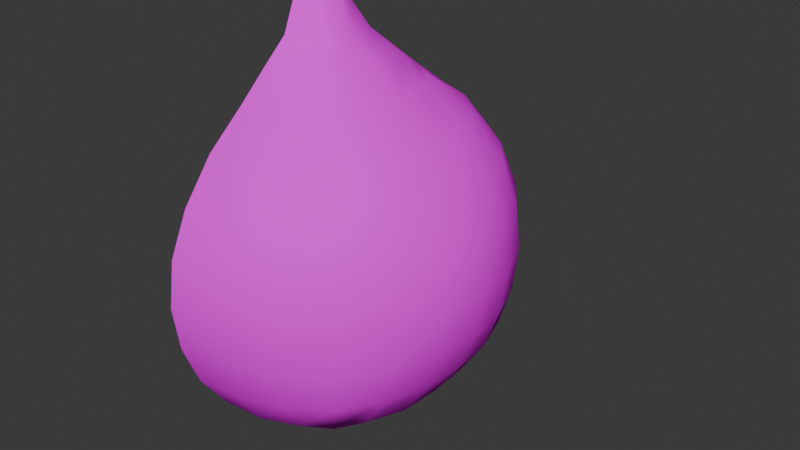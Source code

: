 # Source: onion_half.blend  (saved by Blender 4.3.34; exported with 4.5.12 LTS)
import bpy
from mathutils import Matrix  # noqa: F401  (used for matrix-valued properties, if any)

bpy.ops.wm.read_factory_settings(use_empty=True)
scene = bpy.context.scene
scene.name = 'Scene'

# ---- collections
col_collection = bpy.data.collections.new('Collection'); scene.collection.children.link(col_collection)

# ---- images (referenced by path relative to the original .blend; pixels are not part of the script)
import os
ASSET_DIR = os.environ.get("B2B_ASSET_DIR", "")  # directory of the original .blend (textures are referenced by path, not embedded)
HERE = os.path.dirname(os.path.abspath(__file__))  # packed textures are extracted next to this script under _unpacked/

def load_image(name, relpath, width, height, colorspace="sRGB"):
    """Load a texture the original file referenced (path relative to the .blend, or extracted next to this script)."""
    p = next((c for c in (os.path.join(HERE, relpath), os.path.join(ASSET_DIR, relpath)) if relpath and os.path.exists(c)), "")
    if p:
        img = bpy.data.images.load(p, check_existing=True)
        img.name = name
    else:  # same state as the original file: an image datablock whose file is absent (Cycles renders it pink)
        img = bpy.data.images.new(name, width, height)
        img.source = "FILE"
        img.filepath = "//" + (relpath or name)
    img.colorspace_settings.name = colorspace
    return img
img_onion_png = load_image('Onion.png', 'PC Computer - Overcooked - Onion/Onion/Onion.png', 1024, 1024, 'sRGB')

# ---- materials (node trees are filled in below, after node groups)
mat_onion = bpy.data.materials.new('Onion')
mat_onion.diffuse_color = (1.0, 1.0, 1.0, 1.0)
mat_onion.roughness = 0.86

# ---- material node trees
mat_onion.use_nodes = True; mat_onion.node_tree.nodes.clear()
_N = mat_onion.node_tree.nodes; _L = mat_onion.node_tree.links
n0 = _N.new('ShaderNodeBsdfPrincipled'); n0.name = 'Principled BSDF'; n0.location = (0, 300)
n0.inputs[2].default_value = 0.86
n0.inputs[3].default_value = 1.0
n0.inputs[13].default_value = 0.2
n0.inputs[27].default_value = (0.0, 0.0, 0.0, 1.0)
n1 = _N.new('ShaderNodeOutputMaterial'); n1.name = 'Material Output'; n1.location = (280, 300)
n2 = _N.new('ShaderNodeTexImage'); n2.name = 'Image Texture'; n2.location = (-480, 300)
n2.image = img_onion_png
_L.new(n2.outputs[0], n0.inputs[0])
_L.new(n0.outputs[0], n1.inputs[0])
n1.is_active_output = True

# ---- world
world_world = bpy.data.worlds.new('World'); scene.world = world_world
world_world.use_nodes = True; world_world.node_tree.nodes.clear()
_N = world_world.node_tree.nodes; _L = world_world.node_tree.links
n0 = _N.new('ShaderNodeOutputWorld'); n0.name = 'World Output'; n0.location = (300, 300)
n1 = _N.new('ShaderNodeBackground'); n1.name = 'Background'; n1.location = (10, 300)
n1.inputs[0].default_value = (0.05088, 0.05088, 0.05088, 1.0)
_L.new(n1.outputs[0], n0.inputs[0])
n0.is_active_output = True
world_world.color = (0.05088, 0.05088, 0.05088)
world_world.sun_shadow_jitter_overblur = 0.0

# ---- meshes
me_onion_whole = bpy.data.meshes.new('Onion_Whole')
me_onion_whole.from_pydata([(0.000131, 0.6957, -0.1855), (0.000131, 0.7542, -0.1202), (0.000131, 0.5529, -0.3243), (0.000131, 0.4712, -0.3624), (0.09135, 0.4705, -0.3506), (0.09265, 0.3808, -0.3624), (0.1829, 0.3808, -0.3243), (0.18, 0.2929, -0.3152), (0.2629, 0.2923, -0.2566), (0.249, 0.2089, -0.2427), (0.2976, 0.2085, -0.1682), (0.3215, 0.2929, -0.1737), (0.2676, 0.3808, -0.2613), (0.3306, 0.3808, -0.1766), (0.2629, 0.4661, -0.2566), (0.3215, 0.4686, -0.1737), (0.2399, 0.5532, -0.2336), (0.2942, 0.5531, -0.1662), (0.1988, 0.626, -0.1925), (0.2368, 0.6295, -0.1475), (0.1538, 0.6295, -0.2305), (0.1427, 0.6904, -0.1364), (0.08336, 0.6319, -0.2566), (0.08562, 0.6944, -0.169), (0.000131, 0.6328, -0.2613), (0.103, 0.7424, -0.0967), (0.1753, 0.6944, -0.07933), (0.1265, 0.7542, 0.006185), (0.2629, 0.6319, -0.07707), (0.3215, 0.5529, -0.08163), (0.3306, 0.5529, 0.006158), (0.3687, 0.4712, 0.006158), (0.3569, 0.4705, -0.08506), (0.3569, 0.4705, 0.09738), (0.3215, 0.5529, 0.09394), (0.2676, 0.6328, 0.006158), (0.2629, 0.6319, 0.08939), (0.1917, 0.6957, 0.006158), (0.1753, 0.6944, 0.09164), (0.103, 0.7424, 0.1091), (0.1427, 0.6904, 0.1487), (0.08562, 0.6944, 0.1813), (0.08336, 0.6319, 0.2689), (0.000131, 0.6328, 0.2737), (0.1538, 0.6295, 0.2428), (0.2368, 0.6295, 0.1598), (0.1988, 0.626, 0.2048), (0.2942, 0.5531, 0.1786), (0.2399, 0.5532, 0.2459), (0.2629, 0.4661, 0.2689), (0.3215, 0.4686, 0.1861), (0.3306, 0.3808, 0.1889), (0.3687, 0.3808, 0.09867), (0.3814, 0.3808, 0.006158), (0.3687, 0.3808, -0.08636), (0.2676, 0.3808, 0.2737), (0.3569, 0.2934, -0.08506), (0.3687, 0.2935, 0.006158), (0.3569, 0.2934, 0.09738), (0.3215, 0.2929, 0.1861), (0.2629, 0.2923, 0.2689), (0.3252, 0.2083, -0.08264), (0.3344, 0.2082, 0.006158), (0.3252, 0.2083, 0.09496), (0.2976, 0.2085, 0.1805), (0.249, 0.2089, 0.255), (0.2728, 0.1303, -0.08023), (0.2426, 0.1303, -0.1513), (0.2104, 0.1303, -0.2041), (0.2728, 0.1303, 0.09255), (0.2778, 0.1303, 0.006158), (0.2426, 0.1303, 0.1636), (0.2104, 0.1303, 0.2164), (0.1499, 0.06953, -0.1436), (0.1576, 0.1303, -0.2363), (0.1869, 0.06953, -0.08496), (0.2064, 0.06953, 0.006158), (0.1869, 0.06953, 0.09728), (0.1499, 0.06953, 0.1559), (0.1576, 0.1303, 0.2486), (0.09125, 0.06953, -0.1806), (0.08652, 0.1303, -0.2665), (0.08423, 0.02932, -0.07794), (0.08423, 0.02932, 0.09025), (0.09616, 0.01751, 0.006158), (0.09125, 0.06953, 0.1929), (0.08652, 0.1303, 0.2789), (0.000131, 0.01751, -0.08987), (0.000131, 0.004766, 0.006158), (0.000131, 0.1303, 0.2838), (0.08893, 0.2083, 0.3313), (0.1745, 0.2085, 0.3036), (0.000131, 0.2082, 0.3404), (0.18, 0.2929, 0.3275), (0.09135, 0.2934, 0.3629), (0.000131, 0.2935, 0.3747), (0.000131, 0.06953, 0.2124), (0.000131, 0.01751, 0.1022), (0.000131, 0.6957, 0.1978), (0.000131, 0.7542, 0.1326), (0.000131, 0.5529, 0.3366), (0.000131, 0.4712, 0.3747), (0.000131, 0.3808, 0.3875), (0.09265, 0.3808, 0.3747), (0.1829, 0.3808, 0.3366), (0.18, 0.4686, 0.3275), (0.09135, 0.4705, 0.3629), (0.1725, 0.5531, 0.3002), (0.08792, 0.5529, 0.3275), (0.000131, 0.9056, 0.006158), (0.000131, 0.793, -0.07548), (0.000131, 0.8648, 0.05709), (0.04176, 0.8398, -0.03547), (0.000131, 0.8648, -0.04478), (0.06668, 0.7852, -0.06039), (0.04176, 0.8398, 0.04778), (0.05107, 0.8648, 0.006152), (0.000131, 0.793, 0.08778), (0.06668, 0.7852, 0.0727), (0.08176, 0.793, 0.006152), (0.000131, 0.1303, -0.2715), (0.000131, 0.06953, -0.2001), (0.000131, 0.2082, -0.3281), (0.000131, 0.2935, -0.3624), (0.08893, 0.2083, -0.3189), (0.1745, 0.2085, -0.2913), (0.09135, 0.2934, -0.3506), (0.000131, 0.3808, -0.3751), (0.18, 0.4686, -0.3152), (0.1725, 0.5531, -0.2879), (0.08792, 0.5529, -0.3152)], [], [(3, 2, 4), (3, 4, 5), (5, 4, 6), (5, 6, 7), (7, 6, 8), (7, 8, 9), (10, 9, 8), (11, 10, 8), (11, 8, 12), (6, 12, 8), (13, 11, 12), (13, 12, 14), (15, 13, 14), (15, 14, 16), (17, 15, 16), (17, 16, 18), (19, 17, 18), (19, 18, 20), (20, 18, 16), (21, 19, 20), (21, 20, 22), (23, 21, 22), (23, 22, 24), (0, 23, 24), (25, 23, 0), (1, 25, 0), (26, 21, 23), (25, 26, 23), (37, 26, 25), (27, 37, 25), (28, 19, 21), (26, 28, 21), (35, 28, 26), (37, 35, 26), (29, 17, 19), (28, 29, 19), (30, 29, 28), (35, 30, 28), (30, 31, 29), (31, 32, 29), (29, 32, 17), (32, 15, 17), (33, 31, 30), (34, 33, 30), (34, 30, 35), (36, 34, 35), (36, 35, 37), (38, 36, 37), (38, 37, 27), (39, 38, 27), (40, 38, 39), (41, 40, 39), (41, 39, 99), (98, 41, 99), (42, 41, 98), (43, 42, 98), (44, 40, 41), (42, 44, 41), (45, 36, 38), (40, 45, 38), (46, 45, 40), (44, 46, 40), (47, 34, 36), (45, 47, 36), (48, 47, 45), (46, 48, 45), (48, 49, 47), (49, 50, 47), (47, 50, 34), (50, 33, 34), (50, 51, 33), (51, 52, 33), (33, 52, 31), (52, 53, 31), (31, 53, 32), (53, 54, 32), (32, 54, 15), (54, 13, 15), (55, 51, 50), (49, 55, 50), (54, 56, 13), (56, 11, 13), (57, 56, 54), (53, 57, 54), (58, 57, 53), (52, 58, 53), (59, 58, 52), (51, 59, 52), (60, 59, 51), (55, 60, 51), (56, 61, 11), (61, 10, 11), (62, 61, 56), (57, 62, 56), (63, 62, 57), (58, 63, 57), (64, 63, 58), (59, 64, 58), (65, 64, 59), (60, 65, 59), (61, 66, 10), (66, 67, 10), (10, 67, 9), (67, 68, 9), (70, 66, 61), (62, 70, 61), (63, 69, 62), (69, 70, 62), (71, 69, 63), (64, 71, 63), (72, 71, 64), (65, 72, 64), (67, 73, 68), (73, 74, 68), (75, 73, 67), (66, 75, 67), (76, 75, 66), (70, 76, 66), (69, 77, 70), (77, 76, 70), (78, 77, 69), (71, 78, 69), (79, 78, 71), (72, 79, 71), (73, 80, 74), (80, 81, 74), (82, 80, 73), (75, 82, 73), (84, 82, 75), (76, 84, 75), (77, 83, 76), (83, 84, 76), (85, 83, 77), (78, 85, 77), (86, 85, 78), (79, 86, 78), (80, 121, 81), (121, 120, 81), (87, 121, 80), (82, 87, 80), (88, 87, 82), (84, 88, 82), (83, 97, 84), (97, 88, 84), (96, 97, 83), (85, 96, 83), (89, 96, 85), (86, 89, 85), (86, 90, 89), (91, 90, 86), (79, 91, 86), (65, 91, 79), (72, 65, 79), (90, 92, 89), (65, 60, 91), (60, 93, 91), (91, 93, 90), (93, 94, 90), (90, 94, 92), (94, 95, 92), (103, 102, 95), (94, 103, 95), (104, 103, 94), (93, 104, 94), (55, 104, 93), (60, 55, 93), (55, 49, 104), (49, 105, 104), (104, 105, 103), (105, 106, 103), (103, 106, 102), (106, 101, 102), (49, 48, 105), (48, 107, 105), (105, 107, 106), (107, 108, 106), (106, 108, 101), (108, 100, 101), (48, 46, 107), (46, 44, 107), (107, 44, 108), (44, 42, 108), (108, 42, 100), (42, 43, 100), (116, 112, 113), (109, 116, 113), (112, 116, 119), (114, 112, 119), (113, 112, 114), (114, 119, 27), (25, 114, 27), (110, 114, 25), (110, 113, 114), (1, 110, 25), (115, 116, 109), (111, 115, 109), (115, 111, 117), (118, 115, 117), (116, 115, 118), (118, 117, 99), (39, 118, 99), (119, 118, 39), (119, 116, 118), (27, 119, 39), (122, 123, 124), (122, 124, 81), (81, 124, 74), (124, 125, 74), (74, 125, 68), (125, 9, 68), (120, 122, 81), (125, 7, 9), (126, 7, 125), (124, 126, 125), (123, 126, 124), (126, 5, 7), (127, 5, 126), (123, 127, 126), (127, 3, 5), (128, 14, 12), (6, 128, 12), (4, 128, 6), (128, 129, 14), (129, 16, 14), (130, 129, 128), (4, 130, 128), (2, 130, 4), (129, 20, 16), (22, 20, 129), (130, 22, 129), (24, 22, 130), (2, 24, 130), (1, 0, 24, 2, 3, 127, 123, 122, 120, 121, 87, 88, 97, 96, 89, 92, 95, 102, 101, 100, 43, 98, 99, 117, 111, 109, 113, 110)])
me_onion_whole.polygons.foreach_set('use_smooth', [True] * 233)
_k = set([(0, 1), (0, 24), (1, 110), (2, 3), (2, 24), (3, 127), (43, 98), (43, 100), (87, 88), (87, 121), (88, 97), (89, 92), (89, 96), (92, 95), (95, 102), (96, 97), (98, 99), (99, 117), (100, 101), (101, 102), (109, 111), (109, 113), (110, 113), (111, 117), (120, 121), (120, 122), (122, 123), (123, 127)])
me_onion_whole.attributes.new('sharp_edge', 'BOOLEAN', 'EDGE').data.foreach_set('value', [ (min(e.vertices), max(e.vertices)) in _k for e in me_onion_whole.edges])
_uv = me_onion_whole.uv_layers.new(name='UVMap')
_uv.uv.foreach_set('vector', [0.7409, 0.2656, 0.7408, 0.3168, 0.7004, 0.263, 0.7409, 0.2656, 0.7004, 0.263, 0.7017, 0.2244, 0.7017, 0.2244, 0.7004, 0.263, 0.662, 0.2246, 0.7017, 0.2244, 0.662, 0.2246, 0.6607, 0.1894, 0.6607, 0.1894, 0.662, 0.2246, 0.6204, 0.1921, 0.6607, 0.1894, 0.6204, 0.1921, 0.6204, 0.1606, 0.5849, 0.1535, 0.6204, 0.1606, 0.6204, 0.1921, 0.5801, 0.1894, 0.5849, 0.1535, 0.6204, 0.1921, 0.5801, 0.1894, 0.6204, 0.1921, 0.6204, 0.2246, 0.662, 0.2246, 0.6204, 0.2246, 0.6204, 0.1921, 0.5788, 0.2246, 0.5801, 0.1894, 0.6204, 0.2246, 0.5788, 0.2246, 0.6204, 0.2246, 0.6204, 0.2572, 0.5801, 0.2598, 0.5788, 0.2246, 0.6204, 0.2572, 0.5801, 0.2598, 0.6204, 0.2572, 0.6205, 0.289, 0.5847, 0.296, 0.5801, 0.2598, 0.6205, 0.289, 0.5847, 0.296, 0.6205, 0.289, 0.6205, 0.3202, 0.5949, 0.332, 0.5847, 0.296, 0.6205, 0.3202, 0.5949, 0.332, 0.6205, 0.3202, 0.646, 0.332, 0.646, 0.332, 0.6205, 0.3202, 0.6205, 0.289, 0.6205, 0.3597, 0.5949, 0.332, 0.646, 0.332, 0.6205, 0.3597, 0.646, 0.332, 0.6764, 0.3489, 0.6491, 0.3853, 0.6205, 0.3597, 0.6764, 0.3489, 0.6491, 0.3853, 0.6764, 0.3489, 0.7098, 0.3693, 0.6798, 0.409, 0.6491, 0.3853, 0.7098, 0.3693, 0.6205, 0.4123, 0.6491, 0.3853, 0.6798, 0.409, 0.6626, 0.434, 0.6205, 0.4123, 0.6798, 0.409, 0.5918, 0.3853, 0.6205, 0.3597, 0.6491, 0.3853, 0.6205, 0.4123, 0.5918, 0.3853, 0.6491, 0.3853, 0.5612, 0.4091, 0.5918, 0.3853, 0.6205, 0.4123, 0.5784, 0.434, 0.5612, 0.4091, 0.6205, 0.4123, 0.5645, 0.349, 0.5949, 0.332, 0.6205, 0.3597, 0.5918, 0.3853, 0.5645, 0.349, 0.6205, 0.3597, 0.5311, 0.3694, 0.5645, 0.349, 0.5918, 0.3853, 0.5612, 0.4091, 0.5311, 0.3694, 0.5918, 0.3853, 0.546, 0.3052, 0.5847, 0.296, 0.5949, 0.332, 0.5645, 0.349, 0.546, 0.3052, 0.5949, 0.332, 0.5, 0.3168, 0.546, 0.3052, 0.5645, 0.349, 0.5311, 0.3694, 0.5, 0.3168, 0.5645, 0.349, 0.5, 0.3168, 0.5, 0.2657, 0.546, 0.3052, 0.5, 0.2657, 0.5404, 0.2631, 0.546, 0.3052, 0.546, 0.3052, 0.5404, 0.2631, 0.5847, 0.296, 0.5404, 0.2631, 0.5801, 0.2598, 0.5847, 0.296, 0.4596, 0.2631, 0.5, 0.2657, 0.5, 0.3168, 0.454, 0.3052, 0.4596, 0.2631, 0.5, 0.3168, 0.454, 0.3052, 0.5, 0.3168, 0.4689, 0.3694, 0.4355, 0.349, 0.454, 0.3052, 0.4689, 0.3694, 0.4355, 0.349, 0.4689, 0.3694, 0.4388, 0.4091, 0.4082, 0.3854, 0.4355, 0.349, 0.4388, 0.4091, 0.4082, 0.3854, 0.4388, 0.4091, 0.4215, 0.4341, 0.3794, 0.4123, 0.4082, 0.3854, 0.4215, 0.4341, 0.3795, 0.3598, 0.4082, 0.3854, 0.3794, 0.4123, 0.3508, 0.3853, 0.3795, 0.3598, 0.3794, 0.4123, 0.3508, 0.3853, 0.3794, 0.4123, 0.3373, 0.434, 0.3202, 0.409, 0.3508, 0.3853, 0.3373, 0.434, 0.3236, 0.349, 0.3508, 0.3853, 0.3202, 0.409, 0.2902, 0.3693, 0.3236, 0.349, 0.3202, 0.409, 0.354, 0.332, 0.3795, 0.3598, 0.3508, 0.3853, 0.3236, 0.349, 0.354, 0.332, 0.3508, 0.3853, 0.4051, 0.332, 0.4355, 0.349, 0.4082, 0.3854, 0.3795, 0.3598, 0.4051, 0.332, 0.4082, 0.3854, 0.3795, 0.3203, 0.4051, 0.332, 0.3795, 0.3598, 0.354, 0.332, 0.3795, 0.3203, 0.3795, 0.3598, 0.4153, 0.296, 0.454, 0.3052, 0.4355, 0.349, 0.4051, 0.332, 0.4153, 0.296, 0.4355, 0.349, 0.3795, 0.2891, 0.4153, 0.296, 0.4051, 0.332, 0.3795, 0.3203, 0.3795, 0.2891, 0.4051, 0.332, 0.3795, 0.2891, 0.3795, 0.2572, 0.4153, 0.296, 0.3795, 0.2572, 0.4199, 0.2599, 0.4153, 0.296, 0.4153, 0.296, 0.4199, 0.2599, 0.454, 0.3052, 0.4199, 0.2599, 0.4596, 0.2631, 0.454, 0.3052, 0.4199, 0.2599, 0.4211, 0.2246, 0.4596, 0.2631, 0.4211, 0.2246, 0.4608, 0.2245, 0.4596, 0.2631, 0.4596, 0.2631, 0.4608, 0.2245, 0.5, 0.2657, 0.4608, 0.2245, 0.5, 0.2244, 0.5, 0.2657, 0.5, 0.2657, 0.5, 0.2244, 0.5404, 0.2631, 0.5, 0.2244, 0.5391, 0.2245, 0.5404, 0.2631, 0.5404, 0.2631, 0.5391, 0.2245, 0.5801, 0.2598, 0.5391, 0.2245, 0.5788, 0.2246, 0.5801, 0.2598, 0.3795, 0.2247, 0.4211, 0.2246, 0.4199, 0.2599, 0.3795, 0.2572, 0.3795, 0.2247, 0.4199, 0.2599, 0.5391, 0.2245, 0.5405, 0.1858, 0.5788, 0.2246, 0.5405, 0.1858, 0.5801, 0.1894, 0.5788, 0.2246, 0.4999, 0.1829, 0.5405, 0.1858, 0.5391, 0.2245, 0.5, 0.2244, 0.4999, 0.1829, 0.5391, 0.2245, 0.4593, 0.1858, 0.4999, 0.1829, 0.5, 0.2244, 0.4608, 0.2245, 0.4593, 0.1858, 0.5, 0.2244, 0.4198, 0.1894, 0.4593, 0.1858, 0.4608, 0.2245, 0.4211, 0.2246, 0.4198, 0.1894, 0.4608, 0.2245, 0.3795, 0.1922, 0.4198, 0.1894, 0.4211, 0.2246, 0.3795, 0.2247, 0.3795, 0.1922, 0.4211, 0.2246, 0.5405, 0.1858, 0.5464, 0.1437, 0.5801, 0.1894, 0.5464, 0.1437, 0.5849, 0.1535, 0.5801, 0.1894, 0.4999, 0.1308, 0.5464, 0.1437, 0.5405, 0.1858, 0.4999, 0.1829, 0.4999, 0.1308, 0.5405, 0.1858, 0.4534, 0.1437, 0.4999, 0.1308, 0.4999, 0.1829, 0.4593, 0.1858, 0.4534, 0.1437, 0.4999, 0.1829, 0.4149, 0.1535, 0.4534, 0.1437, 0.4593, 0.1858, 0.4198, 0.1894, 0.4149, 0.1535, 0.4593, 0.1858, 0.3795, 0.1606, 0.4149, 0.1535, 0.4198, 0.1894, 0.3795, 0.1922, 0.3795, 0.1606, 0.4198, 0.1894, 0.5464, 0.1437, 0.5664, 0.1006, 0.5849, 0.1535, 0.5664, 0.1006, 0.5955, 0.1183, 0.5849, 0.1535, 0.5849, 0.1535, 0.5955, 0.1183, 0.6204, 0.1606, 0.5955, 0.1183, 0.6204, 0.1299, 0.6204, 0.1606, 0.5342, 0.07765, 0.5664, 0.1006, 0.5464, 0.1437, 0.4999, 0.1308, 0.5342, 0.07765, 0.5464, 0.1437, 0.4534, 0.1437, 0.4333, 0.1007, 0.4999, 0.1308, 0.4333, 0.1007, 0.4656, 0.07764, 0.4999, 0.1308, 0.4042, 0.1183, 0.4333, 0.1007, 0.4534, 0.1437, 0.4149, 0.1535, 0.4042, 0.1183, 0.4534, 0.1437, 0.3794, 0.13, 0.4042, 0.1183, 0.4149, 0.1535, 0.3795, 0.1606, 0.3794, 0.13, 0.4149, 0.1535, 0.5955, 0.1183, 0.6204, 0.09247, 0.6204, 0.1299, 0.6204, 0.09247, 0.6452, 0.1183, 0.6204, 0.1299, 0.5952, 0.06821, 0.6204, 0.09247, 0.5955, 0.1183, 0.5664, 0.1006, 0.5952, 0.06821, 0.5955, 0.1183, 0.5711, 0.0419, 0.5952, 0.06821, 0.5664, 0.1006, 0.5342, 0.07765, 0.5711, 0.0419, 0.5664, 0.1006, 0.4333, 0.1007, 0.4046, 0.06827, 0.4656, 0.07764, 0.4046, 0.06827, 0.4286, 0.04193, 0.4656, 0.07764, 0.3794, 0.09253, 0.4046, 0.06827, 0.4333, 0.1007, 0.4042, 0.1183, 0.3794, 0.09253, 0.4333, 0.1007, 0.3546, 0.1184, 0.3794, 0.09253, 0.4042, 0.1183, 0.3794, 0.13, 0.3546, 0.1184, 0.4042, 0.1183, 0.6204, 0.09247, 0.6456, 0.06823, 0.6452, 0.1183, 0.6456, 0.06823, 0.6743, 0.1007, 0.6452, 0.1183, 0.6204, 0.04386, 0.6456, 0.06823, 0.6204, 0.09247, 0.5952, 0.06821, 0.6204, 0.04386, 0.6204, 0.09247, 0.6023, 0.02044, 0.6204, 0.04386, 0.5952, 0.06821, 0.5711, 0.0419, 0.6023, 0.02044, 0.5952, 0.06821, 0.4046, 0.06827, 0.3793, 0.04394, 0.4286, 0.04193, 0.3793, 0.04394, 0.3973, 0.02052, 0.4286, 0.04193, 0.3541, 0.06833, 0.3793, 0.04394, 0.4046, 0.06827, 0.3794, 0.09253, 0.3541, 0.06833, 0.4046, 0.06827, 0.3255, 0.1008, 0.3541, 0.06833, 0.3794, 0.09253, 0.3546, 0.1184, 0.3255, 0.1008, 0.3794, 0.09253, 0.6456, 0.06823, 0.6696, 0.04194, 0.6743, 0.1007, 0.6696, 0.04194, 0.7065, 0.07771, 0.6743, 0.1007, 0.6384, 0.02047, 0.6696, 0.04194, 0.6456, 0.06823, 0.6204, 0.04386, 0.6384, 0.02047, 0.6456, 0.06823, 0.6204, 0.002068, 0.6384, 0.02047, 0.6204, 0.04386, 0.6023, 0.02044, 0.6204, 0.002068, 0.6204, 0.04386, 0.3793, 0.04394, 0.3613, 0.02057, 0.3973, 0.02052, 0.3613, 0.02057, 0.3793, 0.002173, 0.3973, 0.02052, 0.3301, 0.04207, 0.3613, 0.02057, 0.3793, 0.04394, 0.3541, 0.06833, 0.3301, 0.04207, 0.3793, 0.04394, 0.2933, 0.07787, 0.3301, 0.04207, 0.3541, 0.06833, 0.3255, 0.1008, 0.2933, 0.07787, 0.3541, 0.06833, 0.3255, 0.1008, 0.3056, 0.1438, 0.2933, 0.07787, 0.344, 0.1535, 0.3056, 0.1438, 0.3255, 0.1008, 0.3546, 0.1184, 0.344, 0.1535, 0.3255, 0.1008, 0.3795, 0.1606, 0.344, 0.1535, 0.3546, 0.1184, 0.3794, 0.13, 0.3795, 0.1606, 0.3546, 0.1184, 0.3056, 0.1438, 0.2593, 0.1309, 0.2933, 0.07787, 0.3795, 0.1606, 0.3795, 0.1922, 0.344, 0.1535, 0.3795, 0.1922, 0.3392, 0.1894, 0.344, 0.1535, 0.344, 0.1535, 0.3392, 0.1894, 0.3056, 0.1438, 0.3392, 0.1894, 0.2997, 0.1858, 0.3056, 0.1438, 0.3056, 0.1438, 0.2997, 0.1858, 0.2593, 0.1309, 0.2997, 0.1858, 0.2591, 0.1829, 0.2593, 0.1309, 0.2982, 0.2245, 0.2591, 0.2243, 0.2591, 0.1829, 0.2997, 0.1858, 0.2982, 0.2245, 0.2591, 0.1829, 0.3379, 0.2246, 0.2982, 0.2245, 0.2997, 0.1858, 0.3392, 0.1894, 0.3379, 0.2246, 0.2997, 0.1858, 0.3795, 0.2247, 0.3379, 0.2246, 0.3392, 0.1894, 0.3795, 0.1922, 0.3795, 0.2247, 0.3392, 0.1894, 0.3795, 0.2247, 0.3795, 0.2572, 0.3379, 0.2246, 0.3795, 0.2572, 0.3391, 0.2599, 0.3379, 0.2246, 0.3379, 0.2246, 0.3391, 0.2599, 0.2982, 0.2245, 0.3391, 0.2599, 0.2995, 0.2631, 0.2982, 0.2245, 0.2982, 0.2245, 0.2995, 0.2631, 0.2591, 0.2243, 0.2995, 0.2631, 0.2591, 0.2657, 0.2591, 0.2243, 0.3795, 0.2572, 0.3795, 0.2891, 0.3391, 0.2599, 0.3795, 0.2891, 0.3437, 0.296, 0.3391, 0.2599, 0.3391, 0.2599, 0.3437, 0.296, 0.2995, 0.2631, 0.3437, 0.296, 0.3051, 0.3052, 0.2995, 0.2631, 0.2995, 0.2631, 0.3051, 0.3052, 0.2591, 0.2657, 0.3051, 0.3052, 0.2592, 0.3168, 0.2591, 0.2657, 0.3795, 0.2891, 0.3795, 0.3203, 0.3437, 0.296, 0.3795, 0.3203, 0.354, 0.332, 0.3437, 0.296, 0.3437, 0.296, 0.354, 0.332, 0.3051, 0.3052, 0.354, 0.332, 0.3236, 0.349, 0.3051, 0.3052, 0.3051, 0.3052, 0.3236, 0.349, 0.2592, 0.3168, 0.3236, 0.349, 0.2902, 0.3693, 0.2592, 0.3168, 0.6027, 0.492, 0.6205, 0.4755, 0.6382, 0.492, 0.6206, 0.5188, 0.6027, 0.492, 0.6382, 0.492, 0.6205, 0.4755, 0.6027, 0.492, 0.59, 0.4568, 0.6205, 0.4436, 0.6205, 0.4755, 0.59, 0.4568, 0.6382, 0.492, 0.6205, 0.4755, 0.6205, 0.4436, 0.6205, 0.4436, 0.59, 0.4568, 0.5784, 0.434, 0.6205, 0.4123, 0.6205, 0.4436, 0.5784, 0.434, 0.6509, 0.4568, 0.6205, 0.4436, 0.6205, 0.4123, 0.6509, 0.4568, 0.6382, 0.492, 0.6205, 0.4436, 0.6626, 0.434, 0.6509, 0.4568, 0.6205, 0.4123, 0.3794, 0.4755, 0.3971, 0.4921, 0.3794, 0.5189, 0.3616, 0.4921, 0.3794, 0.4755, 0.3794, 0.5189, 0.3794, 0.4755, 0.3616, 0.4921, 0.3489, 0.4568, 0.3794, 0.4437, 0.3794, 0.4755, 0.3489, 0.4568, 0.3971, 0.4921, 0.3794, 0.4755, 0.3794, 0.4437, 0.3794, 0.4437, 0.3489, 0.4568, 0.3373, 0.434, 0.3794, 0.4123, 0.3794, 0.4437, 0.3373, 0.434, 0.4099, 0.4569, 0.3794, 0.4437, 0.3794, 0.4123, 0.4099, 0.4569, 0.3971, 0.4921, 0.3794, 0.4437, 0.4215, 0.4341, 0.4099, 0.4569, 0.3794, 0.4123, 0.7406, 0.1308, 0.7408, 0.1828, 0.6942, 0.1437, 0.7406, 0.1308, 0.6942, 0.1437, 0.6743, 0.1007, 0.6743, 0.1007, 0.6942, 0.1437, 0.6452, 0.1183, 0.6942, 0.1437, 0.6558, 0.1535, 0.6452, 0.1183, 0.6452, 0.1183, 0.6558, 0.1535, 0.6204, 0.1299, 0.6558, 0.1535, 0.6204, 0.1606, 0.6204, 0.1299, 0.7065, 0.07771, 0.7406, 0.1308, 0.6743, 0.1007, 0.6558, 0.1535, 0.6607, 0.1894, 0.6204, 0.1606, 0.7002, 0.1858, 0.6607, 0.1894, 0.6558, 0.1535, 0.6942, 0.1437, 0.7002, 0.1858, 0.6558, 0.1535, 0.7408, 0.1828, 0.7002, 0.1858, 0.6942, 0.1437, 0.7002, 0.1858, 0.7017, 0.2244, 0.6607, 0.1894, 0.7409, 0.2243, 0.7017, 0.2244, 0.7002, 0.1858, 0.7408, 0.1828, 0.7409, 0.2243, 0.7002, 0.1858, 0.7409, 0.2243, 0.7409, 0.2656, 0.7017, 0.2244, 0.6608, 0.2598, 0.6204, 0.2572, 0.6204, 0.2246, 0.662, 0.2246, 0.6608, 0.2598, 0.6204, 0.2246, 0.7004, 0.263, 0.6608, 0.2598, 0.662, 0.2246, 0.6608, 0.2598, 0.6562, 0.296, 0.6204, 0.2572, 0.6562, 0.296, 0.6205, 0.289, 0.6204, 0.2572, 0.6949, 0.3051, 0.6562, 0.296, 0.6608, 0.2598, 0.7004, 0.263, 0.6949, 0.3051, 0.6608, 0.2598, 0.7408, 0.3168, 0.6949, 0.3051, 0.7004, 0.263, 0.6562, 0.296, 0.646, 0.332, 0.6205, 0.289, 0.6764, 0.3489, 0.646, 0.332, 0.6562, 0.296, 0.6949, 0.3051, 0.6764, 0.3489, 0.6562, 0.296, 0.7098, 0.3693, 0.6764, 0.3489, 0.6949, 0.3051, 0.7408, 0.3168, 0.7098, 0.3693, 0.6949, 0.3051, 0.1951, 0.9363, 0.1613, 0.9028, 0.1219, 0.8666, 0.09002, 0.8216, 0.07162, 0.7763, 0.06721, 0.7269, 0.07653, 0.68, 0.09747, 0.6347, 0.1303, 0.594, 0.1707, 0.5631, 0.2318, 0.538, 0.2842, 0.5337, 0.3359, 0.5433, 0.3942, 0.5745, 0.4312, 0.6094, 0.4597, 0.6532, 0.4759, 0.7004, 0.4804, 0.748, 0.471, 0.7966, 0.4481, 0.8398, 0.4118, 0.8814, 0.369, 0.9134, 0.332, 0.9433, 0.3067, 0.9631, 0.2881, 0.967, 0.2593, 0.9681, 0.2329, 0.9642, 0.2182, 0.9586])
me_onion_whole.materials.append(mat_onion)
me_onion_whole.update()

# ---- objects
ob_onion_whole = bpy.data.objects.new('Onion_Whole', me_onion_whole)

# ---- transforms, parenting, visibility, modifiers, constraints
ob_onion_whole.location = (0.0, 0.0, 0.0)
ob_onion_whole.rotation_euler = (1.571, -0.0, 0.0)

# ---- collection membership
col_collection.objects.link(ob_onion_whole)

# ---- scene / render settings (as saved in the file)
scene.frame_start = 1; scene.frame_end = 250; scene.frame_set(1)
scene.render.engine = 'BLENDER_EEVEE_NEXT'
bpy.context.view_layer.update()

# ---- added for rendering (the .blend has no active camera and no usable light): camera, sun
cam_auto = bpy.data.cameras.new('AutoCamera')
cam_auto.lens = 50.0
cam_auto.sensor_width = 36.0
cam_auto.clip_end = 1000.0
ob_auto_camera = bpy.data.objects.new('AutoCamera', cam_auto)
scene.collection.objects.link(ob_auto_camera)
ob_auto_camera.location = (1.33836, -1.38325, 1.37323)
ob_auto_camera.rotation_euler = (1.09748, -7.21219e-08, 0.694738)
scene.camera = ob_auto_camera
light_auto_sun = bpy.data.lights.new('AutoSun', 'SUN')
light_auto_sun.energy = 3.0
light_auto_sun.angle = 0.0523599
ob_auto_sun = bpy.data.objects.new('AutoSun', light_auto_sun)
scene.collection.objects.link(ob_auto_sun)
ob_auto_sun.rotation_euler = (0.872665, 0.174533, 0.523599)
bpy.context.view_layer.update()
